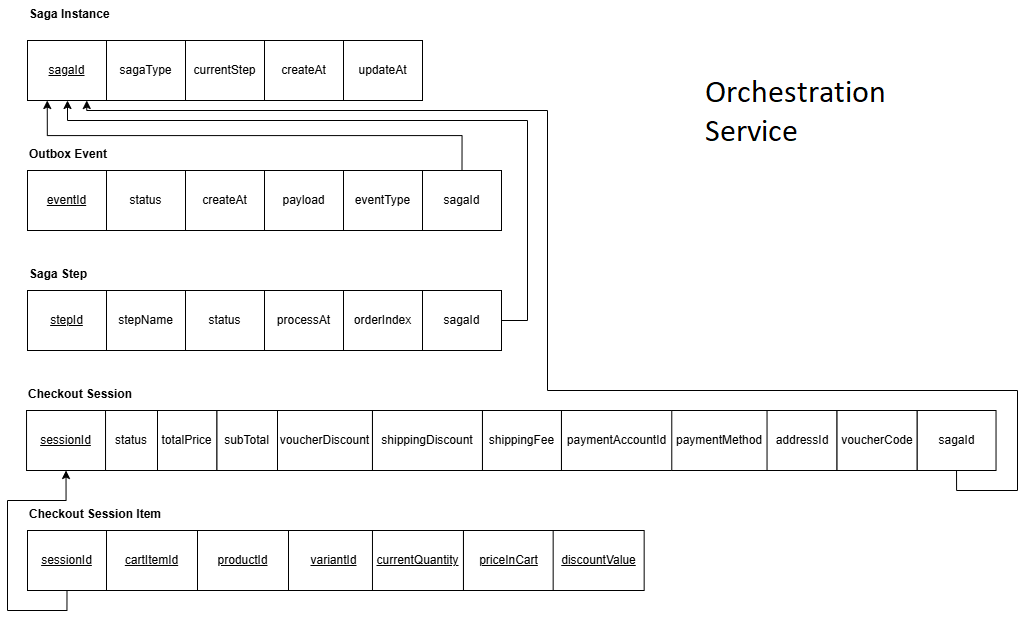

The diagram above was exported from draw.io. Its source (the exported page's mxGraphModel, read from the mxfile embedded in the PNG):
<mxGraphModel dx="2964" dy="860" grid="1" gridSize="10" guides="1" tooltips="1" connect="1" arrows="1" fold="1" page="1" pageScale="1" pageWidth="1400" pageHeight="1200" math="0" shadow="0">
  <root>
    <mxCell id="0" />
    <mxCell id="1" parent="0" />
    <mxCell id="2" parent="1" style="text;whiteSpace=wrap;html=1;fillColor=none;" value="&lt;b style=&quot;forced-color-adjust: none; color: rgb(0, 0, 0); font-family: Helvetica; font-size: 12px; font-style: normal; font-variant-ligatures: normal; font-variant-caps: normal; letter-spacing: normal; orphans: 2; text-align: center; text-indent: 0px; text-transform: none; widows: 2; word-spacing: 0px; -webkit-text-stroke-width: 0px; white-space: normal; text-decoration-thickness: initial; text-decoration-style: initial; text-decoration-color: initial;&quot;&gt;Saga Instance&lt;/b&gt;" vertex="1">
      <mxGeometry height="40" width="110" x="-880" y="30" as="geometry" />
    </mxCell>
    <mxCell id="3" parent="1" style="rounded=0;whiteSpace=wrap;html=1;container=0;" value="&lt;u&gt;sagaId&lt;/u&gt;" vertex="1">
      <mxGeometry height="60" width="79" x="-880" y="70" as="geometry" />
    </mxCell>
    <mxCell id="4" parent="1" style="rounded=0;whiteSpace=wrap;html=1;container=0;" value="currentStep" vertex="1">
      <mxGeometry height="60" width="79" x="-722" y="70" as="geometry" />
    </mxCell>
    <mxCell id="5" parent="1" style="rounded=0;whiteSpace=wrap;html=1;container=0;" value="sagaType" vertex="1">
      <mxGeometry height="60" width="79" x="-801" y="70" as="geometry" />
    </mxCell>
    <mxCell id="6" parent="1" style="rounded=0;whiteSpace=wrap;html=1;container=0;" value="createAt" vertex="1">
      <mxGeometry height="60" width="79" x="-643" y="70" as="geometry" />
    </mxCell>
    <mxCell id="7" parent="1" style="rounded=0;whiteSpace=wrap;html=1;container=0;" value="updateAt" vertex="1">
      <mxGeometry height="60" width="79" x="-564" y="70" as="geometry" />
    </mxCell>
    <mxCell id="8" parent="1" style="text;whiteSpace=wrap;html=1;fillColor=none;" value="&lt;b style=&quot;forced-color-adjust: none; color: rgb(0, 0, 0); font-family: Helvetica; font-size: 12px; font-style: normal; font-variant-ligatures: normal; font-variant-caps: normal; letter-spacing: normal; orphans: 2; text-align: center; text-indent: 0px; text-transform: none; widows: 2; word-spacing: 0px; -webkit-text-stroke-width: 0px; white-space: normal; text-decoration-thickness: initial; text-decoration-style: initial; text-decoration-color: initial;&quot;&gt;Saga Step&lt;/b&gt;" vertex="1">
      <mxGeometry height="40" width="110" x="-880" y="290" as="geometry" />
    </mxCell>
    <mxCell id="9" parent="1" style="rounded=0;whiteSpace=wrap;html=1;container=0;" value="&lt;u&gt;stepId&lt;/u&gt;" vertex="1">
      <mxGeometry height="60" width="79" x="-880" y="320" as="geometry" />
    </mxCell>
    <mxCell id="10" parent="1" style="rounded=0;whiteSpace=wrap;html=1;container=0;" value="stepName" vertex="1">
      <mxGeometry height="60" width="79" x="-801" y="320" as="geometry" />
    </mxCell>
    <mxCell id="11" parent="1" style="rounded=0;whiteSpace=wrap;html=1;container=0;" value="status" vertex="1">
      <mxGeometry height="60" width="79" x="-722" y="320" as="geometry" />
    </mxCell>
    <mxCell id="12" parent="1" style="rounded=0;whiteSpace=wrap;html=1;container=0;" value="orderIndex" vertex="1">
      <mxGeometry height="60" width="79" x="-564" y="320" as="geometry" />
    </mxCell>
    <mxCell id="13" parent="1" style="text;whiteSpace=wrap;html=1;fillColor=none;" value="&lt;b style=&quot;forced-color-adjust: none; color: rgb(0, 0, 0); font-family: Helvetica; font-size: 12px; font-style: normal; font-variant-ligatures: normal; font-variant-caps: normal; letter-spacing: normal; orphans: 2; text-align: center; text-indent: 0px; text-transform: none; widows: 2; word-spacing: 0px; -webkit-text-stroke-width: 0px; white-space: normal; text-decoration-thickness: initial; text-decoration-style: initial; text-decoration-color: initial;&quot;&gt;Outbox Event&lt;/b&gt;" vertex="1">
      <mxGeometry height="40" width="110" x="-880" y="170" as="geometry" />
    </mxCell>
    <mxCell id="14" parent="1" style="rounded=0;whiteSpace=wrap;html=1;container=0;" value="&lt;u&gt;eventId&lt;/u&gt;" vertex="1">
      <mxGeometry height="60" width="79" x="-880" y="200" as="geometry" />
    </mxCell>
    <mxCell id="15" parent="1" style="rounded=0;whiteSpace=wrap;html=1;container=0;" value="status" vertex="1">
      <mxGeometry height="60" width="79" x="-801" y="200" as="geometry" />
    </mxCell>
    <mxCell id="16" parent="1" style="rounded=0;whiteSpace=wrap;html=1;container=0;" value="createAt" vertex="1">
      <mxGeometry height="60" width="79" x="-722" y="200" as="geometry" />
    </mxCell>
    <mxCell id="17" parent="1" style="rounded=0;whiteSpace=wrap;html=1;container=0;" value="payload" vertex="1">
      <mxGeometry height="60" width="79" x="-643" y="200" as="geometry" />
    </mxCell>
    <mxCell id="18" parent="1" style="rounded=0;whiteSpace=wrap;html=1;container=0;" value="eventType" vertex="1">
      <mxGeometry height="60" width="79" x="-564" y="200" as="geometry" />
    </mxCell>
    <mxCell id="19" edge="1" parent="1" source="20" style="edgeStyle=orthogonalEdgeStyle;rounded=0;orthogonalLoop=1;jettySize=auto;html=1;exitX=1;exitY=0.5;exitDx=0;exitDy=0;entryX=0.5;entryY=1;entryDx=0;entryDy=0;" target="3">
      <mxGeometry relative="1" as="geometry">
        <Array as="points">
          <mxPoint x="-380" y="350" />
          <mxPoint x="-380" y="150" />
          <mxPoint x="-840" y="150" />
          <mxPoint x="-840" y="130" />
        </Array>
      </mxGeometry>
    </mxCell>
    <mxCell id="20" parent="1" style="rounded=0;whiteSpace=wrap;html=1;container=0;" value="sagaId" vertex="1">
      <mxGeometry height="60" width="79" x="-485" y="320" as="geometry" />
    </mxCell>
    <mxCell id="21" edge="1" parent="1" source="22" style="edgeStyle=orthogonalEdgeStyle;rounded=0;orthogonalLoop=1;jettySize=auto;html=1;exitX=0.5;exitY=0;exitDx=0;exitDy=0;entryX=0.25;entryY=1;entryDx=0;entryDy=0;" target="3">
      <mxGeometry relative="1" as="geometry" />
    </mxCell>
    <mxCell id="22" parent="1" style="rounded=0;whiteSpace=wrap;html=1;container=0;" value="sagaId" vertex="1">
      <mxGeometry height="60" width="79" x="-485" y="200" as="geometry" />
    </mxCell>
    <mxCell id="23" parent="1" style="rounded=0;whiteSpace=wrap;html=1;container=0;" value="processAt" vertex="1">
      <mxGeometry height="60" width="79" x="-643" y="320" as="geometry" />
    </mxCell>
    <mxCell id="24" parent="1" style="text;whiteSpace=wrap;html=1;fillColor=none;" value="&lt;b style=&quot;forced-color-adjust: none; color: rgb(0, 0, 0); font-family: Helvetica; font-size: 12px; font-style: normal; font-variant-ligatures: normal; font-variant-caps: normal; letter-spacing: normal; orphans: 2; text-align: center; text-indent: 0px; text-transform: none; widows: 2; word-spacing: 0px; -webkit-text-stroke-width: 0px; white-space: normal; text-decoration-thickness: initial; text-decoration-style: initial; text-decoration-color: initial;&quot;&gt;Checkout Session&lt;/b&gt;" vertex="1">
      <mxGeometry height="40" width="110" x="-880.97" y="410" as="geometry" />
    </mxCell>
    <mxCell id="25" parent="1" style="rounded=0;whiteSpace=wrap;html=1;container=0;" value="&lt;u&gt;sessionId&lt;/u&gt;" vertex="1">
      <mxGeometry height="60" width="79" x="-880.97" y="440" as="geometry" />
    </mxCell>
    <mxCell id="26" parent="1" style="rounded=0;whiteSpace=wrap;html=1;container=0;" value="status" vertex="1">
      <mxGeometry height="60" width="51.97" x="-801.97" y="440" as="geometry" />
    </mxCell>
    <mxCell id="27" parent="1" style="rounded=0;whiteSpace=wrap;html=1;container=0;" value="totalPrice" vertex="1">
      <mxGeometry height="60" width="59.47" x="-750" y="440" as="geometry" />
    </mxCell>
    <mxCell id="28" parent="1" style="rounded=0;whiteSpace=wrap;html=1;container=0;" value="voucherDiscount" vertex="1">
      <mxGeometry height="60" width="94.97" x="-630" y="440" as="geometry" />
    </mxCell>
    <mxCell id="29" edge="1" parent="1" source="30" style="edgeStyle=orthogonalEdgeStyle;rounded=0;orthogonalLoop=1;jettySize=auto;html=1;exitX=0.5;exitY=1;exitDx=0;exitDy=0;entryX=0.75;entryY=1;entryDx=0;entryDy=0;" target="3">
      <mxGeometry relative="1" as="geometry">
        <Array as="points">
          <mxPoint x="49" y="520" />
          <mxPoint x="110" y="520" />
          <mxPoint x="110" y="420" />
          <mxPoint x="-360" y="420" />
          <mxPoint x="-360" y="140" />
          <mxPoint x="-821" y="140" />
        </Array>
      </mxGeometry>
    </mxCell>
    <mxCell id="30" parent="1" style="rounded=0;whiteSpace=wrap;html=1;container=0;" value="sagaId" vertex="1">
      <mxGeometry height="60" width="79" x="9.529999999999987" y="440" as="geometry" />
    </mxCell>
    <mxCell id="31" parent="1" style="rounded=0;whiteSpace=wrap;html=1;container=0;" value="subTotal" vertex="1">
      <mxGeometry height="60" width="60.53" x="-690.53" y="440" as="geometry" />
    </mxCell>
    <mxCell id="32" parent="1" style="rounded=0;whiteSpace=wrap;html=1;container=0;" value="shippingDiscount" vertex="1">
      <mxGeometry height="60" width="110" x="-535.03" y="440" as="geometry" />
    </mxCell>
    <mxCell id="33" parent="1" style="rounded=0;whiteSpace=wrap;html=1;container=0;" value="shippingFee" vertex="1">
      <mxGeometry height="60" width="79" x="-425.03" y="440" as="geometry" />
    </mxCell>
    <mxCell id="34" parent="1" style="rounded=0;whiteSpace=wrap;html=1;container=0;" value="paymentAccountId" vertex="1">
      <mxGeometry height="60" width="111" x="-346.03" y="440" as="geometry" />
    </mxCell>
    <mxCell id="35" parent="1" style="rounded=0;whiteSpace=wrap;html=1;container=0;" value="paymentMethod" vertex="1">
      <mxGeometry height="60" width="95.72" x="-235.72" y="440" as="geometry" />
    </mxCell>
    <mxCell id="36" parent="1" style="rounded=0;whiteSpace=wrap;html=1;container=0;" value="addressId" vertex="1">
      <mxGeometry height="60" width="70" x="-140.47" y="440" as="geometry" />
    </mxCell>
    <mxCell id="37" parent="1" style="rounded=0;whiteSpace=wrap;html=1;container=0;" value="voucherCode" vertex="1">
      <mxGeometry height="60" width="80" x="-70.47" y="440" as="geometry" />
    </mxCell>
    <mxCell id="38" edge="1" parent="1" source="39" style="edgeStyle=orthogonalEdgeStyle;rounded=0;orthogonalLoop=1;jettySize=auto;html=1;exitX=0.5;exitY=1;exitDx=0;exitDy=0;entryX=0.5;entryY=1;entryDx=0;entryDy=0;" target="25">
      <mxGeometry relative="1" as="geometry" />
    </mxCell>
    <mxCell id="39" parent="1" style="rounded=0;whiteSpace=wrap;html=1;container=0;fontStyle=4" value="&lt;span&gt;sessionId&lt;/span&gt;" vertex="1">
      <mxGeometry height="60" width="79" x="-880" y="560" as="geometry" />
    </mxCell>
    <mxCell id="40" parent="1" style="rounded=0;whiteSpace=wrap;html=1;container=0;fontStyle=4" value="cartItemId" vertex="1">
      <mxGeometry height="60" width="91" x="-801" y="560" as="geometry" />
    </mxCell>
    <mxCell id="41" parent="1" style="rounded=0;whiteSpace=wrap;html=1;container=0;fontStyle=4" value="productId" vertex="1">
      <mxGeometry height="60" width="91" x="-710" y="560" as="geometry" />
    </mxCell>
    <mxCell id="42" parent="1" style="rounded=0;whiteSpace=wrap;html=1;container=0;fontStyle=4" value="variantId" vertex="1">
      <mxGeometry height="60" width="91" x="-619" y="560" as="geometry" />
    </mxCell>
    <mxCell id="43" parent="1" style="rounded=0;whiteSpace=wrap;html=1;container=0;fontStyle=4" value="currentQuantity" vertex="1">
      <mxGeometry height="60" width="91" x="-535.03" y="560" as="geometry" />
    </mxCell>
    <mxCell id="44" parent="1" style="rounded=0;whiteSpace=wrap;html=1;container=0;fontStyle=4" value="priceInCart" vertex="1">
      <mxGeometry height="60" width="91" x="-444.03" y="560" as="geometry" />
    </mxCell>
    <mxCell id="45" parent="1" style="rounded=0;whiteSpace=wrap;html=1;container=0;fontStyle=4" value="discountValue" vertex="1">
      <mxGeometry height="60" width="91" x="-354.34" y="560" as="geometry" />
    </mxCell>
    <mxCell id="46" parent="1" style="text;whiteSpace=wrap;html=1;fillColor=none;" value="&lt;b style=&quot;forced-color-adjust: none; color: rgb(0, 0, 0); font-family: Helvetica; font-size: 12px; font-style: normal; font-variant-ligatures: normal; font-variant-caps: normal; letter-spacing: normal; orphans: 2; text-align: center; text-indent: 0px; text-transform: none; widows: 2; word-spacing: 0px; -webkit-text-stroke-width: 0px; white-space: normal; text-decoration-thickness: initial; text-decoration-style: initial; text-decoration-color: initial;&quot;&gt;Checkout Session Item&lt;/b&gt;" vertex="1">
      <mxGeometry height="40" width="170" x="-880" y="530" as="geometry" />
    </mxCell>
  </root>
</mxGraphModel>